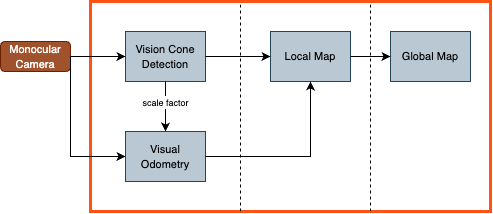

The diagram above was exported from draw.io. Its source (the exported page's mxGraphModel, read from the mxfile embedded in the PNG):
<mxGraphModel dx="965" dy="521" grid="1" gridSize="10" guides="1" tooltips="1" connect="1" arrows="1" fold="1" page="1" pageScale="1" pageWidth="850" pageHeight="1100" math="0" shadow="0">
  <root>
    <mxCell id="0" />
    <mxCell id="1" parent="0" />
    <mxCell id="ZHnCbTSMYJeF7kDN0LxH-16" value="" style="rounded=0;whiteSpace=wrap;html=1;strokeColor=#FF5314;strokeWidth=3;" parent="1" vertex="1">
      <mxGeometry x="100" y="40" width="400" height="210" as="geometry" />
    </mxCell>
    <mxCell id="ZHnCbTSMYJeF7kDN0LxH-2" value="&lt;font style=&quot;font-size: 11px;&quot;&gt;Vision Cone Detection&lt;/font&gt;" style="rounded=0;whiteSpace=wrap;html=1;fillColor=#bac8d3;strokeColor=#23445d;" parent="1" vertex="1">
      <mxGeometry x="135" y="70" width="80" height="50" as="geometry" />
    </mxCell>
    <mxCell id="ZHnCbTSMYJeF7kDN0LxH-3" value="&lt;font style=&quot;font-size: 11px;&quot;&gt;Visual Odometry&lt;/font&gt;" style="rounded=0;whiteSpace=wrap;html=1;fillColor=#bac8d3;strokeColor=#23445d;" parent="1" vertex="1">
      <mxGeometry x="135" y="170" width="80" height="50" as="geometry" />
    </mxCell>
    <mxCell id="ZHnCbTSMYJeF7kDN0LxH-4" value="&lt;font style=&quot;font-size: 11px;&quot;&gt;Local Map&lt;/font&gt;" style="rounded=0;whiteSpace=wrap;html=1;fillColor=#bac8d3;strokeColor=#23445d;" parent="1" vertex="1">
      <mxGeometry x="280" y="70" width="80" height="50" as="geometry" />
    </mxCell>
    <mxCell id="ZHnCbTSMYJeF7kDN0LxH-5" value="&lt;font style=&quot;font-size: 11px;&quot;&gt;Global Map&lt;/font&gt;" style="rounded=0;whiteSpace=wrap;html=1;fillColor=#bac8d3;strokeColor=#23445d;" parent="1" vertex="1">
      <mxGeometry x="400" y="70" width="80" height="50" as="geometry" />
    </mxCell>
    <mxCell id="ZHnCbTSMYJeF7kDN0LxH-6" value="" style="endArrow=classic;html=1;rounded=0;exitX=0.5;exitY=1;exitDx=0;exitDy=0;entryX=0.5;entryY=0;entryDx=0;entryDy=0;fontSize=9;" parent="1" source="ZHnCbTSMYJeF7kDN0LxH-2" target="ZHnCbTSMYJeF7kDN0LxH-3" edge="1">
      <mxGeometry width="50" height="50" relative="1" as="geometry">
        <mxPoint x="240" y="190" as="sourcePoint" />
        <mxPoint x="290" y="140" as="targetPoint" />
      </mxGeometry>
    </mxCell>
    <mxCell id="ZHnCbTSMYJeF7kDN0LxH-17" value="&lt;font style=&quot;font-size: 9px;&quot;&gt;scale factor&lt;/font&gt;" style="edgeLabel;html=1;align=center;verticalAlign=middle;resizable=0;points=[];" parent="ZHnCbTSMYJeF7kDN0LxH-6" vertex="1" connectable="0">
      <mxGeometry x="0.1026" y="1" relative="1" as="geometry">
        <mxPoint x="-1" y="-7" as="offset" />
      </mxGeometry>
    </mxCell>
    <mxCell id="ZHnCbTSMYJeF7kDN0LxH-7" value="&lt;font style=&quot;font-size: 11px;&quot;&gt;Monocular Camera&lt;/font&gt;" style="rounded=1;whiteSpace=wrap;html=1;fillColor=#a0522d;strokeColor=#6D1F00;fontColor=#ffffff;" parent="1" vertex="1">
      <mxGeometry x="10" y="80" width="70" height="30" as="geometry" />
    </mxCell>
    <mxCell id="ZHnCbTSMYJeF7kDN0LxH-11" value="" style="endArrow=classic;html=1;rounded=0;exitX=1;exitY=0.5;exitDx=0;exitDy=0;entryX=0;entryY=0.5;entryDx=0;entryDy=0;" parent="1" source="ZHnCbTSMYJeF7kDN0LxH-7" target="ZHnCbTSMYJeF7kDN0LxH-2" edge="1">
      <mxGeometry width="50" height="50" relative="1" as="geometry">
        <mxPoint x="240" y="200" as="sourcePoint" />
        <mxPoint x="290" y="150" as="targetPoint" />
        <Array as="points" />
      </mxGeometry>
    </mxCell>
    <mxCell id="ZHnCbTSMYJeF7kDN0LxH-12" value="" style="endArrow=classic;html=1;rounded=0;exitX=1;exitY=0.5;exitDx=0;exitDy=0;entryX=0;entryY=0.5;entryDx=0;entryDy=0;" parent="1" source="ZHnCbTSMYJeF7kDN0LxH-7" target="ZHnCbTSMYJeF7kDN0LxH-3" edge="1">
      <mxGeometry width="50" height="50" relative="1" as="geometry">
        <mxPoint x="90" y="135" as="sourcePoint" />
        <mxPoint x="140" y="100" as="targetPoint" />
        <Array as="points">
          <mxPoint x="80" y="195" />
        </Array>
      </mxGeometry>
    </mxCell>
    <mxCell id="ZHnCbTSMYJeF7kDN0LxH-14" value="" style="endArrow=classic;html=1;rounded=0;exitX=1;exitY=0.5;exitDx=0;exitDy=0;entryX=0;entryY=0.5;entryDx=0;entryDy=0;" parent="1" source="ZHnCbTSMYJeF7kDN0LxH-2" target="ZHnCbTSMYJeF7kDN0LxH-4" edge="1">
      <mxGeometry width="50" height="50" relative="1" as="geometry">
        <mxPoint x="240" y="200" as="sourcePoint" />
        <mxPoint x="290" y="150" as="targetPoint" />
      </mxGeometry>
    </mxCell>
    <mxCell id="ZHnCbTSMYJeF7kDN0LxH-15" value="" style="endArrow=classic;html=1;rounded=0;exitX=1;exitY=0.5;exitDx=0;exitDy=0;entryX=0;entryY=0.5;entryDx=0;entryDy=0;" parent="1" source="ZHnCbTSMYJeF7kDN0LxH-4" target="ZHnCbTSMYJeF7kDN0LxH-5" edge="1">
      <mxGeometry width="50" height="50" relative="1" as="geometry">
        <mxPoint x="240" y="200" as="sourcePoint" />
        <mxPoint x="290" y="150" as="targetPoint" />
      </mxGeometry>
    </mxCell>
    <mxCell id="ZHnCbTSMYJeF7kDN0LxH-20" value="" style="endArrow=none;dashed=1;html=1;rounded=0;entryX=0.374;entryY=-0.002;entryDx=0;entryDy=0;entryPerimeter=0;" parent="1" edge="1">
      <mxGeometry width="50" height="50" relative="1" as="geometry">
        <mxPoint x="250" y="250" as="sourcePoint" />
        <mxPoint x="249.99999999999991" y="39.99999999999994" as="targetPoint" />
      </mxGeometry>
    </mxCell>
    <mxCell id="ZHnCbTSMYJeF7kDN0LxH-21" value="" style="endArrow=none;dashed=1;html=1;rounded=0;entryX=0.25;entryY=0;entryDx=0;entryDy=0;" parent="1" source="ZHnCbTSMYJeF7kDN0LxH-16" edge="1">
      <mxGeometry width="50" height="50" relative="1" as="geometry">
        <mxPoint x="340" y="210" as="sourcePoint" />
        <mxPoint x="340.0000000000001" y="40" as="targetPoint" />
      </mxGeometry>
    </mxCell>
    <mxCell id="4arzm14iAwudg5m_DtJb-1" value="" style="endArrow=classic;html=1;rounded=0;exitX=1;exitY=0.5;exitDx=0;exitDy=0;entryX=0.5;entryY=1;entryDx=0;entryDy=0;" parent="1" source="ZHnCbTSMYJeF7kDN0LxH-3" target="ZHnCbTSMYJeF7kDN0LxH-4" edge="1">
      <mxGeometry width="50" height="50" relative="1" as="geometry">
        <mxPoint x="320" y="300" as="sourcePoint" />
        <mxPoint x="370" y="250" as="targetPoint" />
        <Array as="points">
          <mxPoint x="320" y="195" />
        </Array>
      </mxGeometry>
    </mxCell>
    <mxCell id="4arzm14iAwudg5m_DtJb-2" value="" style="endArrow=none;dashed=1;html=1;rounded=0;entryX=0.374;entryY=-0.002;entryDx=0;entryDy=0;entryPerimeter=0;" parent="1" edge="1">
      <mxGeometry width="50" height="50" relative="1" as="geometry">
        <mxPoint x="380" y="250" as="sourcePoint" />
        <mxPoint x="379.9999999999999" y="39.99999999999994" as="targetPoint" />
      </mxGeometry>
    </mxCell>
  </root>
</mxGraphModel>